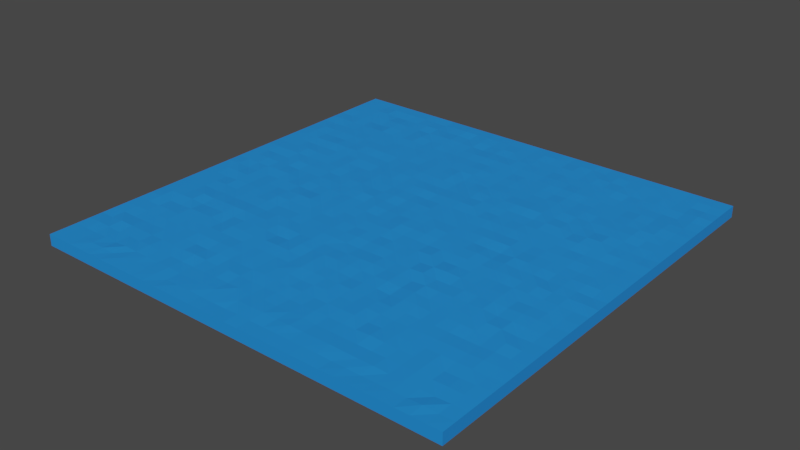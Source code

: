 # Source: Water.blend  (saved by Blender 2.79.0; exported with 4.5.12 LTS)
import bpy
from mathutils import Matrix  # noqa: F401  (used for matrix-valued properties, if any)

bpy.ops.wm.read_factory_settings(use_empty=True)
scene = bpy.context.scene
scene.name = 'Scene'

# ---- collections
col_collection_1 = bpy.data.collections.new('Collection 1'); scene.collection.children.link(col_collection_1)

# ---- materials (node trees are filled in below, after node groups)
mat_water = bpy.data.materials.new('Water')
mat_water.alpha_threshold = 0.0
mat_water.diffuse_color = (0.00857, 0.2475, 0.8, 1.0)
mat_water.roughness = 0.5

# ---- material node trees
mat_water.use_nodes = True; mat_water.node_tree.nodes.clear()
_N = mat_water.node_tree.nodes; _L = mat_water.node_tree.links
n0 = _N.new('ShaderNodeOutputMaterial'); n0.name = 'Material Output'; n0.location = (300, 300)
n1 = _N.new('ShaderNodeBsdfPrincipled'); n1.name = 'Principled BSDF'; n1.location = (10, 300)
n1.width = 150
n1.subsurface_method = 'BURLEY'
n1.inputs[0].default_value = (0.01383, 0.2462, 0.8, 1.0)
n1.inputs[3].default_value = 1.45
n1.inputs[9].default_value = (1.0, 1.0, 1.0)
_L.new(n1.outputs[0], n0.inputs[0])
n0.is_active_output = True

# ---- world
world_world = bpy.data.worlds.new('World'); scene.world = world_world
world_world.use_nodes = True; world_world.node_tree.nodes.clear()
_N = world_world.node_tree.nodes; _L = world_world.node_tree.links
n0 = _N.new('ShaderNodeOutputWorld'); n0.name = 'World Output'; n0.location = (300, 300)
n1 = _N.new('ShaderNodeBackground'); n1.name = 'Background'; n1.location = (10, 300)
n1.inputs[0].default_value = (0.05088, 0.05088, 0.05088, 1.0)
_L.new(n1.outputs[0], n0.inputs[0])
n0.is_active_output = True
world_world.color = (0.05088, 0.05088, 0.05088)
world_world.use_sun_shadow = False
world_world.sun_shadow_jitter_overblur = 0.0
world_world.cycles.sampling_method = 'MANUAL'

# ---- meshes
me_water_01 = bpy.data.meshes.new('Water-01')
me_water_01.from_pydata([(-8.0, -8.0, -0.21), (-8.0, -8.0, 0.21), (-8.0, 8.0, -0.21), (-8.0, 8.0, 0.21), (8.0, -8.0, -0.21), (8.0, -8.0, 0.21), (8.0, 8.0, -0.21), (8.0, 8.0, 0.21), (-8.0, -7.484, 0.21), (-8.0, -6.968, 0.21), (-8.0, -6.452, 0.21), (-8.0, -5.935, 0.21), (-8.0, -5.419, 0.21), (-8.0, -4.903, 0.21), (-8.0, -4.387, 0.21), (-8.0, -3.871, 0.21), (-8.0, -3.355, 0.21), (-8.0, -2.839, 0.21), (-8.0, -2.323, 0.21), (-8.0, -1.806, 0.21), (-8.0, -1.29, 0.21), (-8.0, -0.7742, 0.21), (-8.0, -0.2581, 0.21), (-8.0, 0.2581, 0.21), (-8.0, 0.7742, 0.21), (-8.0, 1.29, 0.21), (-8.0, 1.806, 0.21), (-8.0, 2.323, 0.21), (-8.0, 2.839, 0.21), (-8.0, 3.355, 0.21), (-8.0, 3.871, 0.21), (-8.0, 4.387, 0.21), (-8.0, 4.903, 0.21), (-8.0, 5.419, 0.21), (-8.0, 5.935, 0.21), (-8.0, 6.452, 0.21), (-8.0, 6.968, 0.21), (-8.0, 7.484, 0.21), (-7.484, 8.0, 0.21), (-6.968, 8.0, 0.21), (-6.452, 8.0, 0.21), (-5.935, 8.0, 0.21), (-5.419, 8.0, 0.21), (-4.903, 8.0, 0.21), (-4.387, 8.0, 0.21), (-3.871, 8.0, 0.21), (-3.355, 8.0, 0.21), (-2.839, 8.0, 0.21), (-2.323, 8.0, 0.21), (-1.806, 8.0, 0.21), (-1.29, 8.0, 0.21), (-0.7742, 8.0, 0.21), (-0.2581, 8.0, 0.21), (0.2581, 8.0, 0.21), (0.7742, 8.0, 0.21), (1.29, 8.0, 0.21), (1.806, 8.0, 0.21), (2.323, 8.0, 0.21), (2.839, 8.0, 0.21), (3.355, 8.0, 0.21), (3.871, 8.0, 0.21), (4.387, 8.0, 0.21), (4.903, 8.0, 0.21), (5.419, 8.0, 0.21), (5.935, 8.0, 0.21), (6.452, 8.0, 0.21), (6.968, 8.0, 0.21), (7.484, 8.0, 0.21), (8.0, 7.484, 0.21), (8.0, 6.968, 0.21), (8.0, 6.452, 0.21), (8.0, 5.935, 0.21), (8.0, 5.419, 0.21), (8.0, 4.903, 0.21), (8.0, 4.387, 0.21), (8.0, 3.871, 0.21), (8.0, 3.355, 0.21), (8.0, 2.839, 0.21), (8.0, 2.323, 0.21), (8.0, 1.806, 0.21), (8.0, 1.29, 0.21), (8.0, 0.7742, 0.21), (8.0, 0.2581, 0.21), (8.0, -0.2581, 0.21), (8.0, -0.7742, 0.21), (8.0, -1.29, 0.21), (8.0, -1.806, 0.21), (8.0, -2.323, 0.21), (8.0, -2.839, 0.21), (8.0, -3.355, 0.21), (8.0, -3.871, 0.21), (8.0, -4.387, 0.21), (8.0, -4.903, 0.21), (8.0, -5.419, 0.21), (8.0, -5.935, 0.21), (8.0, -6.452, 0.21), (8.0, -6.968, 0.21), (8.0, -7.484, 0.21), (7.484, -8.0, 0.21), (6.968, -8.0, 0.21), (6.452, -8.0, 0.21), (5.935, -8.0, 0.21), (5.419, -8.0, 0.21), (4.903, -8.0, 0.21), (4.387, -8.0, 0.21), (3.871, -8.0, 0.21), (3.355, -8.0, 0.21), (2.839, -8.0, 0.21), (2.323, -8.0, 0.21), (1.806, -8.0, 0.21), (1.29, -8.0, 0.21), (0.7742, -8.0, 0.21), (0.2581, -8.0, 0.21), (-0.2581, -8.0, 0.21), (-0.7742, -8.0, 0.21), (-1.29, -8.0, 0.21), (-1.806, -8.0, 0.21), (-2.323, -8.0, 0.21), (-2.839, -8.0, 0.21), (-3.355, -8.0, 0.21), (-3.871, -8.0, 0.21), (-4.387, -8.0, 0.21), (-4.903, -8.0, 0.21), (-5.419, -8.0, 0.21), (-5.935, -8.0, 0.21), (-6.452, -8.0, 0.21), (-6.968, -8.0, 0.21), (-7.484, -8.0, 0.21), (7.484, 7.484, 0.2177), (7.484, 6.968, 0.1975), (7.484, 6.452, 0.2367), (7.484, 5.935, 0.2161), (7.484, 5.419, 0.201), (7.484, 4.903, 0.215), (7.484, 4.387, 0.2068), (7.484, 3.871, 0.208), (7.484, 3.355, 0.206), (7.484, 2.839, 0.1875), (7.484, 2.323, 0.2172), (7.484, 1.806, 0.2061), (7.484, 1.29, 0.208), (7.484, 0.7742, 0.2135), (7.484, 0.2581, 0.2146), (7.484, -0.2581, 0.1863), (7.484, -0.7742, 0.2294), (7.484, -1.29, 0.1997), (7.484, -1.806, 0.2127), (7.484, -2.323, 0.1971), (7.484, -2.839, 0.207), (7.484, -3.355, 0.1991), (7.484, -3.871, 0.203), (7.484, -4.387, 0.2049), (7.484, -4.903, 0.2156), (7.484, -5.419, 0.2043), (7.484, -5.935, 0.2128), (7.484, -6.452, 0.2155), (7.484, -6.968, 0.2102), (7.484, -7.484, 0.2023), (6.968, 7.484, 0.2172), (6.968, 6.968, 0.2005), (6.968, 6.452, 0.1977), (6.968, 5.935, 0.1776), (6.968, 5.419, 0.213), (6.968, 4.903, 0.2329), (6.968, 4.387, 0.221), (6.968, 3.871, 0.1989), (6.968, 3.355, 0.1973), (6.968, 2.839, 0.2108), (6.968, 2.323, 0.2129), (6.968, 1.806, 0.1928), (6.968, 1.29, 0.2025), (6.968, 0.7742, 0.2037), (6.968, 0.2581, 0.2172), (6.968, -0.2581, 0.2041), (6.968, -0.7742, 0.2182), (6.968, -1.29, 0.2219), (6.968, -1.806, 0.2073), (6.968, -2.323, 0.2241), (6.968, -2.839, 0.223), (6.968, -3.355, 0.1862), (6.968, -3.871, 0.2343), (6.968, -4.387, 0.2126), (6.968, -4.903, 0.2195), (6.968, -5.419, 0.2194), (6.968, -5.935, 0.2005), (6.968, -6.452, 0.2179), (6.968, -6.968, 0.1863), (6.968, -7.484, 0.2321), (6.452, 7.484, 0.1989), (6.452, 6.968, 0.194), (6.452, 6.452, 0.1982), (6.452, 5.935, 0.188), (6.452, 5.419, 0.2064), (6.452, 4.903, 0.2023), (6.452, 4.387, 0.2215), (6.452, 3.871, 0.233), (6.452, 3.355, 0.2141), (6.452, 2.839, 0.2013), (6.452, 2.323, 0.2207), (6.452, 1.806, 0.2012), (6.452, 1.29, 0.2038), (6.452, 0.7742, 0.1981), (6.452, 0.2581, 0.2119), (6.452, -0.2581, 0.2154), (6.452, -0.7742, 0.2111), (6.452, -1.29, 0.2105), (6.452, -1.806, 0.208), (6.452, -2.323, 0.2325), (6.452, -2.839, 0.2168), (6.452, -3.355, 0.2185), (6.452, -3.871, 0.2023), (6.452, -4.387, 0.1864), (6.452, -4.903, 0.209), (6.452, -5.419, 0.2078), (6.452, -5.935, 0.186), (6.452, -6.452, 0.2001), (6.452, -6.968, 0.2062), (6.452, -7.484, 0.1998), (5.935, 7.484, 0.2024), (5.935, 6.968, 0.2134), (5.935, 6.452, 0.2037), (5.935, 5.935, 0.2001), (5.935, 5.419, 0.2168), (5.935, 4.903, 0.2232), (5.935, 4.387, 0.2175), (5.935, 3.871, 0.2181), (5.935, 3.355, 0.2256), (5.935, 2.839, 0.2349), (5.935, 2.323, 0.2131), (5.935, 1.806, 0.1987), (5.935, 1.29, 0.2218), (5.935, 0.7742, 0.2076), (5.935, 0.2581, 0.2021), (5.935, -0.2581, 0.1867), (5.935, -0.7742, 0.2351), (5.935, -1.29, 0.219), (5.935, -1.806, 0.1986), (5.935, -2.323, 0.2126), (5.935, -2.839, 0.1867), (5.935, -3.355, 0.2255), (5.935, -3.871, 0.2053), (5.935, -4.387, 0.1836), (5.935, -4.903, 0.213), (5.935, -5.419, 0.2092), (5.935, -5.935, 0.2189), (5.935, -6.452, 0.2186), (5.935, -6.968, 0.2078), (5.935, -7.484, 0.2023), (5.419, 7.484, 0.2171), (5.419, 6.968, 0.2015), (5.419, 6.452, 0.2053), (5.419, 5.935, 0.2097), (5.419, 5.419, 0.1939), (5.419, 4.903, 0.2034), (5.419, 4.387, 0.2085), (5.419, 3.871, 0.2304), (5.419, 3.355, 0.1939), (5.419, 2.839, 0.2319), (5.419, 2.323, 0.233), (5.419, 1.806, 0.2006), (5.419, 1.29, 0.21), (5.419, 0.7742, 0.206), (5.419, 0.2581, 0.2166), (5.419, -0.2581, 0.2199), (5.419, -0.7742, 0.2078), (5.419, -1.29, 0.2155), (5.419, -1.806, 0.2281), (5.419, -2.323, 0.22), (5.419, -2.839, 0.23), (5.419, -3.355, 0.2107), (5.419, -3.871, 0.2174), (5.419, -4.387, 0.1923), (5.419, -4.903, 0.2131), (5.419, -5.419, 0.2039), (5.419, -5.935, 0.2015), (5.419, -6.452, 0.1992), (5.419, -6.968, 0.1964), (5.419, -7.484, 0.1949), (4.903, 7.484, 0.2128), (4.903, 6.968, 0.2179), (4.903, 6.452, 0.1978), (4.903, 5.935, 0.1918), (4.903, 5.419, 0.1989), (4.903, 4.903, 0.2054), (4.903, 4.387, 0.2135), (4.903, 3.871, 0.196), (4.903, 3.355, 0.225), (4.903, 2.839, 0.1951), (4.903, 2.323, 0.2119), (4.903, 1.806, 0.2032), (4.903, 1.29, 0.208), (4.903, 0.7742, 0.2092), (4.903, 0.2581, 0.2273), (4.903, -0.2581, 0.1989), (4.903, -0.7742, 0.2354), (4.903, -1.29, 0.2103), (4.903, -1.806, 0.2136), (4.903, -2.323, 0.2132), (4.903, -2.839, 0.2075), (4.903, -3.355, 0.2185), (4.903, -3.871, 0.2062), (4.903, -4.387, 0.2027), (4.903, -4.903, 0.2103), (4.903, -5.419, 0.2092), (4.903, -5.935, 0.1982), (4.903, -6.452, 0.2037), (4.903, -6.968, 0.2193), (4.903, -7.484, 0.1896), (4.387, 7.484, 0.2148), (4.387, 6.968, 0.2067), (4.387, 6.452, 0.2299), (4.387, 5.935, 0.2106), (4.387, 5.419, 0.2031), (4.387, 4.903, 0.2061), (4.387, 4.387, 0.213), (4.387, 3.871, 0.2172), (4.387, 3.355, 0.1972), (4.387, 2.839, 0.2301), (4.387, 2.323, 0.2129), (4.387, 1.806, 0.212), (4.387, 1.29, 0.1933), (4.387, 0.7742, 0.1961), (4.387, 0.2581, 0.2208), (4.387, -0.2581, 0.2271), (4.387, -0.7742, 0.2184), (4.387, -1.29, 0.2074), (4.387, -1.806, 0.2087), (4.387, -2.323, 0.2194), (4.387, -2.839, 0.221), (4.387, -3.355, 0.201), (4.387, -3.871, 0.1949), (4.387, -4.387, 0.2028), (4.387, -4.903, 0.2062), (4.387, -5.419, 0.2059), (4.387, -5.935, 0.2175), (4.387, -6.452, 0.194), (4.387, -6.968, 0.2141), (4.387, -7.484, 0.2037), (3.871, 7.484, 0.2255), (3.871, 6.968, 0.2166), (3.871, 6.452, 0.2141), (3.871, 5.935, 0.2101), (3.871, 5.419, 0.2166), (3.871, 4.903, 0.2018), (3.871, 4.387, 0.2077), (3.871, 3.871, 0.2219), (3.871, 3.355, 0.2064), (3.871, 2.839, 0.2349), (3.871, 2.323, 0.2142), (3.871, 1.806, 0.2009), (3.871, 1.29, 0.21), (3.871, 0.7742, 0.2255), (3.871, 0.2581, 0.1811), (3.871, -0.2581, 0.1968), (3.871, -0.7742, 0.214), (3.871, -1.29, 0.212), (3.871, -1.806, 0.2164), (3.871, -2.323, 0.1967), (3.871, -2.839, 0.207), (3.871, -3.355, 0.1933), (3.871, -3.871, 0.2254), (3.871, -4.387, 0.2044), (3.871, -4.903, 0.193), (3.871, -5.419, 0.208), (3.871, -5.935, 0.2359), (3.871, -6.452, 0.1966), (3.871, -6.968, 0.2205), (3.871, -7.484, 0.1949), (3.355, 7.484, 0.1963), (3.355, 6.968, 0.2304), (3.355, 6.452, 0.2128), (3.355, 5.935, 0.2206), (3.355, 5.419, 0.2303), (3.355, 4.903, 0.2187), (3.355, 4.387, 0.2266), (3.355, 3.871, 0.2149), (3.355, 3.355, 0.2346), (3.355, 2.839, 0.1958), (3.355, 2.323, 0.2043), (3.355, 1.806, 0.2275), (3.355, 1.29, 0.1979), (3.355, 0.7742, 0.2288), (3.355, 0.2581, 0.1907), (3.355, -0.2581, 0.2362), (3.355, -0.7742, 0.2276), (3.355, -1.29, 0.2024), (3.355, -1.806, 0.24), (3.355, -2.323, 0.1884), (3.355, -2.839, 0.2205), (3.355, -3.355, 0.227), (3.355, -3.871, 0.2155), (3.355, -4.387, 0.2094), (3.355, -4.903, 0.2119), (3.355, -5.419, 0.192), (3.355, -5.935, 0.203), (3.355, -6.452, 0.1992), (3.355, -6.968, 0.2326), (3.355, -7.484, 0.2142), (2.839, 7.484, 0.2211), (2.839, 6.968, 0.2056), (2.839, 6.452, 0.2151), (2.839, 5.935, 0.2093), (2.839, 5.419, 0.2272), (2.839, 4.903, 0.2028), (2.839, 4.387, 0.2065), (2.839, 3.871, 0.2235), (2.839, 3.355, 0.2412), (2.839, 2.839, 0.2061), (2.839, 2.323, 0.2095), (2.839, 1.806, 0.202), (2.839, 1.29, 0.2101), (2.839, 0.7742, 0.2236), (2.839, 0.2581, 0.2027), (2.839, -0.2581, 0.2197), (2.839, -0.7742, 0.2236), (2.839, -1.29, 0.1956), (2.839, -1.806, 0.2215), (2.839, -2.323, 0.2421), (2.839, -2.839, 0.1834), (2.839, -3.355, 0.1927), (2.839, -3.871, 0.1728), (2.839, -4.387, 0.2102), (2.839, -4.903, 0.2179), (2.839, -5.419, 0.225), (2.839, -5.935, 0.2042), (2.839, -6.452, 0.2113), (2.839, -6.968, 0.2245), (2.839, -7.484, 0.212), (2.323, 7.484, 0.2231), (2.323, 6.968, 0.2267), (2.323, 6.452, 0.2045), (2.323, 5.935, 0.2284), (2.323, 5.419, 0.2209), (2.323, 4.903, 0.215), (2.323, 4.387, 0.2093), (2.323, 3.871, 0.2166), (2.323, 3.355, 0.2342), (2.323, 2.839, 0.2072), (2.323, 2.323, 0.1964), (2.323, 1.806, 0.2274), (2.323, 1.29, 0.2066), (2.323, 0.7742, 0.2064), (2.323, 0.2581, 0.2127), (2.323, -0.2581, 0.2202), (2.323, -0.7742, 0.2076), (2.323, -1.29, 0.2328), (2.323, -1.806, 0.1927), (2.323, -2.323, 0.2101), (2.323, -2.839, 0.2105), (2.323, -3.355, 0.2237), (2.323, -3.871, 0.2016), (2.323, -4.387, 0.1994), (2.323, -4.903, 0.2089), (2.323, -5.419, 0.2179), (2.323, -5.935, 0.2024), (2.323, -6.452, 0.2004), (2.323, -6.968, 0.214), (2.323, -7.484, 0.2037), (1.806, 7.484, 0.2016), (1.806, 6.968, 0.2074), (1.806, 6.452, 0.2011), (1.806, 5.935, 0.2109), (1.806, 5.419, 0.2124), (1.806, 4.903, 0.2034), (1.806, 4.387, 0.2109), (1.806, 3.871, 0.2105), (1.806, 3.355, 0.2151), (1.806, 2.839, 0.2131), (1.806, 2.323, 0.2049), (1.806, 1.806, 0.2113), (1.806, 1.29, 0.2043), (1.806, 0.7742, 0.2135), (1.806, 0.2581, 0.2155), (1.806, -0.2581, 0.2121), (1.806, -0.7742, 0.1877), (1.806, -1.29, 0.2081), (1.806, -1.806, 0.218), (1.806, -2.323, 0.205), (1.806, -2.839, 0.2068), (1.806, -3.355, 0.2106), (1.806, -3.871, 0.2061), (1.806, -4.387, 0.2145), (1.806, -4.903, 0.2058), (1.806, -5.419, 0.209), (1.806, -5.935, 0.2147), (1.806, -6.452, 0.2141), (1.806, -6.968, 0.226), (1.806, -7.484, 0.2049), (1.29, 7.484, 0.2184), (1.29, 6.968, 0.2), (1.29, 6.452, 0.21), (1.29, 5.935, 0.2205), (1.29, 5.419, 0.2044), (1.29, 4.903, 0.2174), (1.29, 4.387, 0.2046), (1.29, 3.871, 0.2203), (1.29, 3.355, 0.2052), (1.29, 2.839, 0.2159), (1.29, 2.323, 0.2277), (1.29, 1.806, 0.2047), (1.29, 1.29, 0.2152), (1.29, 0.7742, 0.1998), (1.29, 0.2581, 0.2288), (1.29, -0.2581, 0.2213), (1.29, -0.7742, 0.2068), (1.29, -1.29, 0.2091), (1.29, -1.806, 0.2032), (1.29, -2.323, 0.2101), (1.29, -2.839, 0.2347), (1.29, -3.355, 0.2035), (1.29, -3.871, 0.1853), (1.29, -4.387, 0.2173), (1.29, -4.903, 0.2211), (1.29, -5.419, 0.1904), (1.29, -5.935, 0.1979), (1.29, -6.452, 0.2059), (1.29, -6.968, 0.208), (1.29, -7.484, 0.2023), (0.7742, 7.484, 0.2198), (0.7742, 6.968, 0.217), (0.7742, 6.452, 0.2142), (0.7742, 5.935, 0.2115), (0.7742, 5.419, 0.1974), (0.7742, 4.903, 0.2016), (0.7742, 4.387, 0.2053), (0.7742, 3.871, 0.2041), (0.7742, 3.355, 0.2368), (0.7742, 2.839, 0.199), (0.7742, 2.323, 0.2285), (0.7742, 1.806, 0.2157), (0.7742, 1.29, 0.2051), (0.7742, 0.7742, 0.2196), (0.7742, 0.2581, 0.2083), (0.7742, -0.2581, 0.2199), (0.7742, -0.7742, 0.2017), (0.7742, -1.29, 0.2036), (0.7742, -1.806, 0.2299), (0.7742, -2.323, 0.2011), (0.7742, -2.839, 0.2173), (0.7742, -3.355, 0.2159), (0.7742, -3.871, 0.2203), (0.7742, -4.387, 0.2127), (0.7742, -4.903, 0.2006), (0.7742, -5.419, 0.201), (0.7742, -5.935, 0.1819), (0.7742, -6.452, 0.202), (0.7742, -6.968, 0.2296), (0.7742, -7.484, 0.197), (0.2581, 7.484, 0.2029), (0.2581, 6.968, 0.2068), (0.2581, 6.452, 0.2192), (0.2581, 5.935, 0.2141), (0.2581, 5.419, 0.2153), (0.2581, 4.903, 0.2168), (0.2581, 4.387, 0.2099), (0.2581, 3.871, 0.2134), (0.2581, 3.355, 0.1893), (0.2581, 2.839, 0.2145), (0.2581, 2.323, 0.2221), (0.2581, 1.806, 0.2045), (0.2581, 1.29, 0.2174), (0.2581, 0.7742, 0.2126), (0.2581, 0.2581, 0.216), (0.2581, -0.2581, 0.2349), (0.2581, -0.7742, 0.2286), (0.2581, -1.29, 0.2027), (0.2581, -1.806, 0.2029), (0.2581, -2.323, 0.1886), (0.2581, -2.839, 0.208), (0.2581, -3.355, 0.2297), (0.2581, -3.871, 0.2062), (0.2581, -4.387, 0.2161), (0.2581, -4.903, 0.1845), (0.2581, -5.419, 0.2004), (0.2581, -5.935, 0.2129), (0.2581, -6.452, 0.2218), (0.2581, -6.968, 0.2078), (0.2581, -7.484, 0.2147), (-0.2581, 7.484, 0.2101), (-0.2581, 6.968, 0.2274), (-0.2581, 6.452, 0.1929), (-0.2581, 5.935, 0.227), (-0.2581, 5.419, 0.2104), (-0.2581, 4.903, 0.2287), (-0.2581, 4.387, 0.2199), (-0.2581, 3.871, 0.1837), (-0.2581, 3.355, 0.2085), (-0.2581, 2.839, 0.1983), (-0.2581, 2.323, 0.2118), (-0.2581, 1.806, 0.1893), (-0.2581, 1.29, 0.2248), (-0.2581, 0.7742, 0.2168), (-0.2581, 0.2581, 0.2014), (-0.2581, -0.2581, 0.2036), (-0.2581, -0.7742, 0.2098), (-0.2581, -1.29, 0.2124), (-0.2581, -1.806, 0.223), (-0.2581, -2.323, 0.2065), (-0.2581, -2.839, 0.2028), (-0.2581, -3.355, 0.2169), (-0.2581, -3.871, 0.2297), (-0.2581, -4.387, 0.2173), (-0.2581, -4.903, 0.2138), (-0.2581, -5.419, 0.2151), (-0.2581, -5.935, 0.208), (-0.2581, -6.452, 0.1959), (-0.2581, -6.968, 0.2218), (-0.2581, -7.484, 0.1898), (-0.7742, 7.484, 0.2142), (-0.7742, 6.968, 0.216), (-0.7742, 6.452, 0.2161), (-0.7742, 5.935, 0.2266), (-0.7742, 5.419, 0.2068), (-0.7742, 4.903, 0.2143), (-0.7742, 4.387, 0.213), (-0.7742, 3.871, 0.2418), (-0.7742, 3.355, 0.2166), (-0.7742, 2.839, 0.1923), (-0.7742, 2.323, 0.2245), (-0.7742, 1.806, 0.2088), (-0.7742, 1.29, 0.209), (-0.7742, 0.7742, 0.182), (-0.7742, 0.2581, 0.2002), (-0.7742, -0.2581, 0.1978), (-0.7742, -0.7742, 0.2191), (-0.7742, -1.29, 0.1999), (-0.7742, -1.806, 0.2114), (-0.7742, -2.323, 0.2197), (-0.7742, -2.839, 0.2012), (-0.7742, -3.355, 0.2044), (-0.7742, -3.871, 0.1937), (-0.7742, -4.387, 0.2067), (-0.7742, -4.903, 0.2207), (-0.7742, -5.419, 0.2195), (-0.7742, -5.935, 0.1994), (-0.7742, -6.452, 0.2286), (-0.7742, -6.968, 0.2115), (-0.7742, -7.484, 0.194), (-1.29, 7.484, 0.2153), (-1.29, 6.968, 0.2062), (-1.29, 6.452, 0.1935), (-1.29, 5.935, 0.2179), (-1.29, 5.419, 0.207), (-1.29, 4.903, 0.2165), (-1.29, 4.387, 0.2239), (-1.29, 3.871, 0.2099), (-1.29, 3.355, 0.2094), (-1.29, 2.839, 0.2086), (-1.29, 2.323, 0.223), (-1.29, 1.806, 0.2065), (-1.29, 1.29, 0.2175), (-1.29, 0.7742, 0.2059), (-1.29, 0.2581, 0.2309), (-1.29, -0.2581, 0.2095), (-1.29, -0.7742, 0.1943), (-1.29, -1.29, 0.2214), (-1.29, -1.806, 0.2149), (-1.29, -2.323, 0.2226), (-1.29, -2.839, 0.2215), (-1.29, -3.355, 0.2322), (-1.29, -3.871, 0.2245), (-1.29, -4.387, 0.2093), (-1.29, -4.903, 0.2082), (-1.29, -5.419, 0.2084), (-1.29, -5.935, 0.2206), (-1.29, -6.452, 0.2006), (-1.29, -6.968, 0.2137), (-1.29, -7.484, 0.1995), (-1.806, 7.484, 0.2254), (-1.806, 6.968, 0.2275), (-1.806, 6.452, 0.2021), (-1.806, 5.935, 0.2049), (-1.806, 5.419, 0.2007), (-1.806, 4.903, 0.2184), (-1.806, 4.387, 0.2077), (-1.806, 3.871, 0.2117), (-1.806, 3.355, 0.2256), (-1.806, 2.839, 0.2193), (-1.806, 2.323, 0.2059), (-1.806, 1.806, 0.1971), (-1.806, 1.29, 0.2038), (-1.806, 0.7742, 0.2213), (-1.806, 0.2581, 0.2018), (-1.806, -0.2581, 0.2012), (-1.806, -0.7742, 0.2074), (-1.806, -1.29, 0.1994), (-1.806, -1.806, 0.2116), (-1.806, -2.323, 0.2176), (-1.806, -2.839, 0.2101), (-1.806, -3.355, 0.2051), (-1.806, -3.871, 0.2334), (-1.806, -4.387, 0.2172), (-1.806, -4.903, 0.2172), (-1.806, -5.419, 0.201), (-1.806, -5.935, 0.2246), (-1.806, -6.452, 0.2018), (-1.806, -6.968, 0.2139), (-1.806, -7.484, 0.2167), (-2.323, 7.484, 0.2205), (-2.323, 6.968, 0.1928), (-2.323, 6.452, 0.2174), (-2.323, 5.935, 0.2069), (-2.323, 5.419, 0.2093), (-2.323, 4.903, 0.1979), (-2.323, 4.387, 0.1985), (-2.323, 3.871, 0.2076), (-2.323, 3.355, 0.2214), (-2.323, 2.839, 0.224), (-2.323, 2.323, 0.2007), (-2.323, 1.806, 0.2135), (-2.323, 1.29, 0.1978), (-2.323, 0.7742, 0.2315), (-2.323, 0.2581, 0.2141), (-2.323, -0.2581, 0.215), (-2.323, -0.7742, 0.2125), (-2.323, -1.29, 0.1955), (-2.323, -1.806, 0.213), (-2.323, -2.323, 0.2003), (-2.323, -2.839, 0.2391), (-2.323, -3.355, 0.1819), (-2.323, -3.871, 0.2274), (-2.323, -4.387, 0.2127), (-2.323, -4.903, 0.1982), (-2.323, -5.419, 0.2115), (-2.323, -5.935, 0.1905), (-2.323, -6.452, 0.2008), (-2.323, -6.968, 0.2039), (-2.323, -7.484, 0.2103), (-2.839, 7.484, 0.2327), (-2.839, 6.968, 0.224), (-2.839, 6.452, 0.2279), (-2.839, 5.935, 0.2248), (-2.839, 5.419, 0.198), (-2.839, 4.903, 0.203), (-2.839, 4.387, 0.2221), (-2.839, 3.871, 0.2097), (-2.839, 3.355, 0.206), (-2.839, 2.839, 0.1948), (-2.839, 2.323, 0.2172), (-2.839, 1.806, 0.1991), (-2.839, 1.29, 0.2264), (-2.839, 0.7742, 0.2167), (-2.839, 0.2581, 0.204), (-2.839, -0.2581, 0.2089), (-2.839, -0.7742, 0.1934), (-2.839, -1.29, 0.2165), (-2.839, -1.806, 0.2107), (-2.839, -2.323, 0.2264), (-2.839, -2.839, 0.211), (-2.839, -3.355, 0.2269), (-2.839, -3.871, 0.2136), (-2.839, -4.387, 0.2054), (-2.839, -4.903, 0.2318), (-2.839, -5.419, 0.2222), (-2.839, -5.935, 0.2093), (-2.839, -6.452, 0.1955), (-2.839, -6.968, 0.194), (-2.839, -7.484, 0.1926), (-3.355, 7.484, 0.2316), (-3.355, 6.968, 0.1993), (-3.355, 6.452, 0.2366), (-3.355, 5.935, 0.1937), (-3.355, 5.419, 0.201), (-3.355, 4.903, 0.2167), (-3.355, 4.387, 0.2055), (-3.355, 3.871, 0.1983), (-3.355, 3.355, 0.1867), (-3.355, 2.839, 0.2024), (-3.355, 2.323, 0.186), (-3.355, 1.806, 0.2068), (-3.355, 1.29, 0.2217), (-3.355, 0.7742, 0.1985), (-3.355, 0.2581, 0.2172), (-3.355, -0.2581, 0.2033), (-3.355, -0.7742, 0.2344), (-3.355, -1.29, 0.2198), (-3.355, -1.806, 0.2084), (-3.355, -2.323, 0.2094), (-3.355, -2.839, 0.2203), (-3.355, -3.355, 0.2196), (-3.355, -3.871, 0.223), (-3.355, -4.387, 0.2143), (-3.355, -4.903, 0.2236), (-3.355, -5.419, 0.189), (-3.355, -5.935, 0.2341), (-3.355, -6.452, 0.1945), (-3.355, -6.968, 0.2127), (-3.355, -7.484, 0.2125), (-3.871, 7.484, 0.1958), (-3.871, 6.968, 0.2196), (-3.871, 6.452, 0.2031), (-3.871, 5.935, 0.2336), (-3.871, 5.419, 0.2296), (-3.871, 4.903, 0.2012), (-3.871, 4.387, 0.2032), (-3.871, 3.871, 0.2146), (-3.871, 3.355, 0.199), (-3.871, 2.839, 0.2089), (-3.871, 2.323, 0.1908), (-3.871, 1.806, 0.2105), (-3.871, 1.29, 0.1905), (-3.871, 0.7742, 0.2251), (-3.871, 0.2581, 0.1977), (-3.871, -0.2581, 0.1905), (-3.871, -0.7742, 0.2382), (-3.871, -1.29, 0.2209), (-3.871, -1.806, 0.1916), (-3.871, -2.323, 0.1919), (-3.871, -2.839, 0.2207), (-3.871, -3.355, 0.2218), (-3.871, -3.871, 0.2319), (-3.871, -4.387, 0.2152), (-3.871, -4.903, 0.2191), (-3.871, -5.419, 0.1955), (-3.871, -5.935, 0.2061), (-3.871, -6.452, 0.1938), (-3.871, -6.968, 0.2017), (-3.871, -7.484, 0.2092), (-4.387, 7.484, 0.203), (-4.387, 6.968, 0.2257), (-4.387, 6.452, 0.2063), (-4.387, 5.935, 0.2064), (-4.387, 5.419, 0.2079), (-4.387, 4.903, 0.1953), (-4.387, 4.387, 0.21), (-4.387, 3.871, 0.2319), (-4.387, 3.355, 0.2137), (-4.387, 2.839, 0.2192), (-4.387, 2.323, 0.2199), (-4.387, 1.806, 0.2154), (-4.387, 1.29, 0.2094), (-4.387, 0.7742, 0.1989), (-4.387, 0.2581, 0.2132), (-4.387, -0.2581, 0.2087), (-4.387, -0.7742, 0.2144), (-4.387, -1.29, 0.221), (-4.387, -1.806, 0.2119), (-4.387, -2.323, 0.2073), (-4.387, -2.839, 0.236), (-4.387, -3.355, 0.1984), (-4.387, -3.871, 0.1872), (-4.387, -4.387, 0.2166), (-4.387, -4.903, 0.219), (-4.387, -5.419, 0.2121), (-4.387, -5.935, 0.2059), (-4.387, -6.452, 0.2079), (-4.387, -6.968, 0.2192), (-4.387, -7.484, 0.2186), (-4.903, 7.484, 0.2156), (-4.903, 6.968, 0.2033), (-4.903, 6.452, 0.207), (-4.903, 5.935, 0.2151), (-4.903, 5.419, 0.2005), (-4.903, 4.903, 0.2184), (-4.903, 4.387, 0.2239), (-4.903, 3.871, 0.2306), (-4.903, 3.355, 0.2217), (-4.903, 2.839, 0.1999), (-4.903, 2.323, 0.2036), (-4.903, 1.806, 0.2103), (-4.903, 1.29, 0.2093), (-4.903, 0.7742, 0.1992), (-4.903, 0.2581, 0.1934), (-4.903, -0.2581, 0.223), (-4.903, -0.7742, 0.1967), (-4.903, -1.29, 0.1989), (-4.903, -1.806, 0.2129), (-4.903, -2.323, 0.2063), (-4.903, -2.839, 0.2279), (-4.903, -3.355, 0.2173), (-4.903, -3.871, 0.2271), (-4.903, -4.387, 0.2188), (-4.903, -4.903, 0.205), (-4.903, -5.419, 0.203), (-4.903, -5.935, 0.2149), (-4.903, -6.452, 0.2381), (-4.903, -6.968, 0.2135), (-4.903, -7.484, 0.2203), (-5.419, 7.484, 0.2183), (-5.419, 6.968, 0.1962), (-5.419, 6.452, 0.2277), (-5.419, 5.935, 0.2291), (-5.419, 5.419, 0.2199), (-5.419, 4.903, 0.2259), (-5.419, 4.387, 0.2143), (-5.419, 3.871, 0.2007), (-5.419, 3.355, 0.2148), (-5.419, 2.839, 0.2142), (-5.419, 2.323, 0.2208), (-5.419, 1.806, 0.2022), (-5.419, 1.29, 0.2061), (-5.419, 0.7742, 0.1888), (-5.419, 0.2581, 0.2267), (-5.419, -0.2581, 0.205), (-5.419, -0.7742, 0.2008), (-5.419, -1.29, 0.22), (-5.419, -1.806, 0.2101), (-5.419, -2.323, 0.1964), (-5.419, -2.839, 0.2305), (-5.419, -3.355, 0.2053), (-5.419, -3.871, 0.2241), (-5.419, -4.387, 0.205), (-5.419, -4.903, 0.2062), (-5.419, -5.419, 0.2175), (-5.419, -5.935, 0.2105), (-5.419, -6.452, 0.2067), (-5.419, -6.968, 0.2307), (-5.419, -7.484, 0.1981), (-5.935, 7.484, 0.2155), (-5.935, 6.968, 0.1935), (-5.935, 6.452, 0.226), (-5.935, 5.935, 0.181), (-5.935, 5.419, 0.2255), (-5.935, 4.903, 0.2025), (-5.935, 4.387, 0.2053), (-5.935, 3.871, 0.2097), (-5.935, 3.355, 0.2432), (-5.935, 2.839, 0.2073), (-5.935, 2.323, 0.2099), (-5.935, 1.806, 0.2035), (-5.935, 1.29, 0.225), (-5.935, 0.7742, 0.2037), (-5.935, 0.2581, 0.2219), (-5.935, -0.2581, 0.188), (-5.935, -0.7742, 0.2056), (-5.935, -1.29, 0.2047), (-5.935, -1.806, 0.1936), (-5.935, -2.323, 0.2138), (-5.935, -2.839, 0.2171), (-5.935, -3.355, 0.1898), (-5.935, -3.871, 0.2163), (-5.935, -4.387, 0.2145), (-5.935, -4.903, 0.2191), (-5.935, -5.419, 0.1885), (-5.935, -5.935, 0.2157), (-5.935, -6.452, 0.2136), (-5.935, -6.968, 0.1899), (-5.935, -7.484, 0.2181), (-6.452, 7.484, 0.2211), (-6.452, 6.968, 0.2318), (-6.452, 6.452, 0.2002), (-6.452, 5.935, 0.2023), (-6.452, 5.419, 0.1954), (-6.452, 4.903, 0.2015), (-6.452, 4.387, 0.2211), (-6.452, 3.871, 0.2068), (-6.452, 3.355, 0.2226), (-6.452, 2.839, 0.1986), (-6.452, 2.323, 0.2338), (-6.452, 1.806, 0.2191), (-6.452, 1.29, 0.1969), (-6.452, 0.7742, 0.212), (-6.452, 0.2581, 0.209), (-6.452, -0.2581, 0.221), (-6.452, -0.7742, 0.2171), (-6.452, -1.29, 0.2172), (-6.452, -1.806, 0.2143), (-6.452, -2.323, 0.1929), (-6.452, -2.839, 0.237), (-6.452, -3.355, 0.2309), (-6.452, -3.871, 0.1905), (-6.452, -4.387, 0.2132), (-6.452, -4.903, 0.1922), (-6.452, -5.419, 0.1982), (-6.452, -5.935, 0.2232), (-6.452, -6.452, 0.1951), (-6.452, -6.968, 0.2133), (-6.452, -7.484, 0.2242), (-6.968, 7.484, 0.205), (-6.968, 6.968, 0.2127), (-6.968, 6.452, 0.2127), (-6.968, 5.935, 0.2066), (-6.968, 5.419, 0.2077), (-6.968, 4.903, 0.2085), (-6.968, 4.387, 0.2092), (-6.968, 3.871, 0.2015), (-6.968, 3.355, 0.2192), (-6.968, 2.839, 0.214), (-6.968, 2.323, 0.2096), (-6.968, 1.806, 0.22), (-6.968, 1.29, 0.2048), (-6.968, 0.7742, 0.2333), (-6.968, 0.2581, 0.2134), (-6.968, -0.2581, 0.1935), (-6.968, -0.7742, 0.2334), (-6.968, -1.29, 0.1853), (-6.968, -1.806, 0.2033), (-6.968, -2.323, 0.2134), (-6.968, -2.839, 0.2126), (-6.968, -3.355, 0.2212), (-6.968, -3.871, 0.1915), (-6.968, -4.387, 0.2001), (-6.968, -4.903, 0.2042), (-6.968, -5.419, 0.1879), (-6.968, -5.935, 0.2339), (-6.968, -6.452, 0.2161), (-6.968, -6.968, 0.2041), (-6.968, -7.484, 0.2095), (-7.484, 7.484, 0.2124), (-7.484, 6.968, 0.2123), (-7.484, 6.452, 0.2089), (-7.484, 5.935, 0.1933), (-7.484, 5.419, 0.2267), (-7.484, 4.903, 0.1946), (-7.484, 4.387, 0.2203), (-7.484, 3.871, 0.2292), (-7.484, 3.355, 0.2203), (-7.484, 2.839, 0.2121), (-7.484, 2.323, 0.2109), (-7.484, 1.806, 0.2256), (-7.484, 1.29, 0.2071), (-7.484, 0.7742, 0.2132), (-7.484, 0.2581, 0.2128), (-7.484, -0.2581, 0.2287), (-7.484, -0.7742, 0.2065), (-7.484, -1.29, 0.2067), (-7.484, -1.806, 0.2132), (-7.484, -2.323, 0.2092), (-7.484, -2.839, 0.2171), (-7.484, -3.355, 0.2186), (-7.484, -3.871, 0.231), (-7.484, -4.387, 0.2067), (-7.484, -4.903, 0.21), (-7.484, -5.419, 0.2011), (-7.484, -5.935, 0.1942), (-7.484, -6.452, 0.2307), (-7.484, -6.968, 0.2022), (-7.484, -7.484, 0.2091)], [], [(0, 1, 8, 9, 10, 11, 12, 13, 14, 15, 16, 17, 18, 19, 20, 21, 22, 23, 24, 25, 26, 27, 28, 29, 30, 31, 32, 33, 34, 35, 36, 37, 3, 2), (2, 3, 38, 39, 40, 41, 42, 43, 44, 45, 46, 47, 48, 49, 50, 51, 52, 53, 54, 55, 56, 57, 58, 59, 60, 61, 62, 63, 64, 65, 66, 67, 7, 6), (6, 7, 68, 69, 70, 71, 72, 73, 74, 75, 76, 77, 78, 79, 80, 81, 82, 83, 84, 85, 86, 87, 88, 89, 90, 91, 92, 93, 94, 95, 96, 97, 5, 4), (4, 5, 98, 99, 100, 101, 102, 103, 104, 105, 106, 107, 108, 109, 110, 111, 112, 113, 114, 115, 116, 117, 118, 119, 120, 121, 122, 123, 124, 125, 126, 127, 1, 0), (2, 6, 4, 0), (8, 127, 1027), (97, 98, 5), (157, 99, 98), (187, 100, 99), (217, 101, 100), (247, 102, 101), (277, 103, 102), (307, 104, 103), (337, 105, 104), (397, 105, 367), (427, 106, 397), (457, 107, 427), (487, 108, 457), (517, 109, 487), (547, 110, 517), (577, 111, 547), (607, 112, 577), (637, 113, 607), (667, 114, 637), (697, 115, 667), (727, 116, 697), (727, 118, 117), (757, 119, 118), (787, 120, 119), (847, 120, 817), (847, 122, 121), (877, 123, 122), (907, 124, 123), (937, 125, 124), (967, 126, 125), (997, 127, 126), (67, 68, 7), (128, 69, 68), (129, 70, 69), (130, 71, 70), (131, 72, 71), (132, 73, 72), (133, 74, 73), (134, 75, 74), (135, 76, 75), (136, 77, 76), (137, 78, 77), (138, 79, 78), (139, 80, 79), (140, 81, 80), (141, 82, 81), (142, 83, 82), (143, 84, 83), (144, 85, 84), (145, 86, 85), (146, 87, 86), (147, 88, 87), (148, 89, 88), (149, 90, 89), (150, 91, 90), (151, 92, 91), (152, 93, 92), (153, 94, 93), (154, 95, 94), (155, 96, 95), (156, 97, 96), (66, 128, 67), (158, 129, 128), (159, 130, 129), (160, 131, 130), (161, 132, 131), (162, 133, 132), (163, 134, 133), (164, 135, 134), (165, 136, 135), (166, 137, 136), (167, 138, 137), (168, 139, 138), (169, 140, 139), (170, 141, 140), (171, 142, 141), (172, 143, 142), (173, 144, 143), (174, 145, 144), (175, 146, 145), (176, 147, 146), (177, 148, 147), (178, 149, 148), (179, 150, 149), (180, 151, 150), (181, 152, 151), (182, 153, 152), (183, 154, 153), (184, 155, 154), (185, 156, 155), (156, 187, 157), (65, 158, 66), (188, 159, 158), (189, 160, 159), (190, 161, 160), (191, 162, 161), (192, 163, 162), (193, 164, 163), (194, 165, 164), (195, 166, 165), (196, 167, 166), (197, 168, 167), (198, 169, 168), (199, 170, 169), (200, 171, 170), (201, 172, 171), (202, 173, 172), (203, 174, 173), (204, 175, 174), (205, 176, 175), (206, 177, 176), (207, 178, 177), (208, 179, 178), (209, 180, 179), (210, 181, 180), (211, 182, 181), (212, 183, 182), (213, 184, 183), (214, 185, 184), (215, 186, 185), (186, 217, 187), (64, 188, 65), (218, 189, 188), (219, 190, 189), (220, 191, 190), (221, 192, 191), (222, 193, 192), (223, 194, 193), (224, 195, 194), (225, 196, 195), (226, 197, 196), (227, 198, 197), (228, 199, 198), (229, 200, 199), (230, 201, 200), (231, 202, 201), (232, 203, 202), (233, 204, 203), (234, 205, 204), (235, 206, 205), (236, 207, 206), (237, 208, 207), (238, 209, 208), (239, 210, 209), (240, 211, 210), (241, 212, 211), (242, 213, 212), (243, 214, 213), (244, 215, 214), (245, 216, 215), (216, 247, 217), (63, 218, 64), (248, 219, 218), (249, 220, 219), (250, 221, 220), (251, 222, 221), (252, 223, 222), (253, 224, 223), (254, 225, 224), (255, 226, 225), (256, 227, 226), (257, 228, 227), (258, 229, 228), (259, 230, 229), (260, 231, 230), (261, 232, 231), (262, 233, 232), (263, 234, 233), (264, 235, 234), (265, 236, 235), (266, 237, 236), (267, 238, 237), (268, 239, 238), (269, 240, 239), (270, 241, 240), (271, 242, 241), (272, 243, 242), (273, 244, 243), (274, 245, 244), (275, 246, 245), (246, 277, 247), (62, 248, 63), (278, 249, 248), (279, 250, 249), (280, 251, 250), (281, 252, 251), (282, 253, 252), (283, 254, 253), (284, 255, 254), (285, 256, 255), (286, 257, 256), (287, 258, 257), (288, 259, 258), (289, 260, 259), (290, 261, 260), (291, 262, 261), (292, 263, 262), (293, 264, 263), (294, 265, 264), (295, 266, 265), (296, 267, 266), (297, 268, 267), (298, 269, 268), (299, 270, 269), (300, 271, 270), (301, 272, 271), (302, 273, 272), (303, 274, 273), (304, 275, 274), (305, 276, 275), (276, 307, 277), (61, 278, 62), (308, 279, 278), (309, 280, 279), (310, 281, 280), (311, 282, 281), (312, 283, 282), (313, 284, 283), (314, 285, 284), (315, 286, 285), (316, 287, 286), (317, 288, 287), (318, 289, 288), (319, 290, 289), (320, 291, 290), (321, 292, 291), (322, 293, 292), (323, 294, 293), (324, 295, 294), (325, 296, 295), (326, 297, 296), (327, 298, 297), (328, 299, 298), (329, 300, 299), (330, 301, 300), (331, 302, 301), (332, 303, 302), (333, 304, 303), (334, 305, 304), (335, 306, 305), (306, 337, 307), (60, 308, 61), (338, 309, 308), (339, 310, 309), (340, 311, 310), (341, 312, 311), (342, 313, 312), (343, 314, 313), (344, 315, 314), (345, 316, 315), (346, 317, 316), (347, 318, 317), (348, 319, 318), (349, 320, 319), (350, 321, 320), (351, 322, 321), (352, 323, 322), (353, 324, 323), (354, 325, 324), (355, 326, 325), (356, 327, 326), (357, 328, 327), (358, 329, 328), (359, 330, 329), (360, 331, 330), (361, 332, 331), (362, 333, 332), (363, 334, 333), (364, 335, 334), (365, 336, 335), (336, 367, 337), (59, 338, 60), (368, 339, 338), (369, 340, 339), (370, 341, 340), (371, 342, 341), (372, 343, 342), (373, 344, 343), (374, 345, 344), (375, 346, 345), (376, 347, 346), (377, 348, 347), (378, 349, 348), (379, 350, 349), (380, 351, 350), (381, 352, 351), (382, 353, 352), (383, 354, 353), (384, 355, 354), (385, 356, 355), (386, 357, 356), (387, 358, 357), (388, 359, 358), (389, 360, 359), (390, 361, 360), (391, 362, 361), (392, 363, 362), (393, 364, 363), (394, 365, 364), (395, 366, 365), (366, 397, 367), (58, 368, 59), (398, 369, 368), (399, 370, 369), (400, 371, 370), (401, 372, 371), (402, 373, 372), (403, 374, 373), (404, 375, 374), (405, 376, 375), (406, 377, 376), (407, 378, 377), (408, 379, 378), (409, 380, 379), (410, 381, 380), (411, 382, 381), (412, 383, 382), (413, 384, 383), (414, 385, 384), (415, 386, 385), (416, 387, 386), (417, 388, 387), (418, 389, 388), (419, 390, 389), (420, 391, 390), (421, 392, 391), (422, 393, 392), (423, 394, 393), (424, 395, 394), (425, 396, 395), (396, 427, 397), (57, 398, 58), (428, 399, 398), (429, 400, 399), (430, 401, 400), (431, 402, 401), (432, 403, 402), (433, 404, 403), (434, 405, 404), (435, 406, 405), (436, 407, 406), (437, 408, 407), (438, 409, 408), (439, 410, 409), (440, 411, 410), (441, 412, 411), (442, 413, 412), (443, 414, 413), (444, 415, 414), (445, 416, 415), (446, 417, 416), (447, 418, 417), (448, 419, 418), (449, 420, 419), (450, 421, 420), (451, 422, 421), (452, 423, 422), (453, 424, 423), (454, 425, 424), (455, 426, 425), (426, 457, 427), (56, 428, 57), (458, 429, 428), (459, 430, 429), (460, 431, 430), (461, 432, 431), (462, 433, 432), (463, 434, 433), (464, 435, 434), (465, 436, 435), (466, 437, 436), (467, 438, 437), (468, 439, 438), (469, 440, 439), (470, 441, 440), (471, 442, 441), (472, 443, 442), (473, 444, 443), (474, 445, 444), (475, 446, 445), (476, 447, 446), (477, 448, 447), (478, 449, 448), (479, 450, 449), (480, 451, 450), (481, 452, 451), (482, 453, 452), (483, 454, 453), (484, 455, 454), (455, 486, 456), (456, 487, 457), (55, 458, 56), (488, 459, 458), (489, 460, 459), (490, 461, 460), (491, 462, 461), (492, 463, 462), (493, 464, 463), (494, 465, 464), (495, 466, 465), (496, 467, 466), (497, 468, 467), (498, 469, 468), (499, 470, 469), (500, 471, 470), (501, 472, 471), (502, 473, 472), (503, 474, 473), (504, 475, 474), (505, 476, 475), (506, 477, 476), (507, 478, 477), (508, 479, 478), (509, 480, 479), (510, 481, 480), (511, 482, 481), (512, 483, 482), (513, 484, 483), (514, 485, 484), (485, 516, 486), (486, 517, 487), (54, 488, 55), (518, 489, 488), (519, 490, 489), (520, 491, 490), (521, 492, 491), (522, 493, 492), (523, 494, 493), (524, 495, 494), (525, 496, 495), (526, 497, 496), (527, 498, 497), (528, 499, 498), (529, 500, 499), (530, 501, 500), (531, 502, 501), (532, 503, 502), (533, 504, 503), (534, 505, 504), (535, 506, 505), (536, 507, 506), (537, 508, 507), (538, 509, 508), (539, 510, 509), (540, 511, 510), (541, 512, 511), (542, 513, 512), (543, 514, 513), (544, 515, 514), (515, 546, 516), (546, 517, 516), (53, 518, 54), (548, 519, 518), (549, 520, 519), (550, 521, 520), (551, 522, 521), (552, 523, 522), (553, 524, 523), (554, 525, 524), (555, 526, 525), (556, 527, 526), (557, 528, 527), (558, 529, 528), (559, 530, 529), (560, 531, 530), (561, 532, 531), (562, 533, 532), (563, 534, 533), (564, 535, 534), (565, 536, 535), (566, 537, 536), (567, 538, 537), (568, 539, 538), (569, 540, 539), (570, 541, 540), (571, 542, 541), (572, 543, 542), (573, 544, 543), (574, 545, 544), (575, 546, 545), (576, 547, 546), (52, 548, 53), (578, 549, 548), (579, 550, 549), (580, 551, 550), (581, 552, 551), (582, 553, 552), (583, 554, 553), (584, 555, 554), (585, 556, 555), (586, 557, 556), (587, 558, 557), (588, 559, 558), (589, 560, 559), (590, 561, 560), (591, 562, 561), (592, 563, 562), (593, 564, 563), (594, 565, 564), (595, 566, 565), (596, 567, 566), (597, 568, 567), (598, 569, 568), (599, 570, 569), (600, 571, 570), (601, 572, 571), (602, 573, 572), (603, 574, 573), (604, 575, 574), (605, 576, 575), (606, 577, 576), (51, 578, 52), (608, 579, 578), (609, 580, 579), (610, 581, 580), (611, 582, 581), (612, 583, 582), (613, 584, 583), (614, 585, 584), (615, 586, 585), (616, 587, 586), (617, 588, 587), (618, 589, 588), (619, 590, 589), (620, 591, 590), (621, 592, 591), (622, 593, 592), (623, 594, 593), (624, 595, 594), (625, 596, 595), (626, 597, 596), (597, 628, 598), (628, 599, 598), (629, 600, 599), (630, 601, 600), (601, 632, 602), (632, 603, 602), (633, 604, 603), (634, 605, 604), (635, 606, 605), (606, 637, 607), (50, 608, 51), (638, 609, 608), (639, 610, 609), (640, 611, 610), (641, 612, 611), (642, 613, 612), (643, 614, 613), (644, 615, 614), (645, 616, 615), (646, 617, 616), (647, 618, 617), (648, 619, 618), (649, 620, 619), (650, 621, 620), (651, 622, 621), (652, 623, 622), (653, 624, 623), (654, 625, 624), (655, 626, 625), (656, 627, 626), (657, 628, 627), (658, 629, 628), (659, 630, 629), (660, 631, 630), (661, 632, 631), (662, 633, 632), (663, 634, 633), (664, 635, 634), (635, 666, 636), (666, 637, 636), (49, 638, 50), (668, 639, 638), (669, 640, 639), (670, 641, 640), (671, 642, 641), (672, 643, 642), (673, 644, 643), (674, 645, 644), (675, 646, 645), (676, 647, 646), (677, 648, 647), (678, 649, 648), (679, 650, 649), (680, 651, 650), (681, 652, 651), (682, 653, 652), (683, 654, 653), (684, 655, 654), (685, 656, 655), (686, 657, 656), (687, 658, 657), (688, 659, 658), (689, 660, 659), (690, 661, 660), (691, 662, 661), (692, 663, 662), (693, 664, 663), (694, 665, 664), (665, 696, 666), (666, 697, 667), (48, 668, 49), (698, 669, 668), (699, 670, 669), (700, 671, 670), (701, 672, 671), (702, 673, 672), (703, 674, 673), (704, 675, 674), (705, 676, 675), (706, 677, 676), (707, 678, 677), (708, 679, 678), (709, 680, 679), (710, 681, 680), (711, 682, 681), (712, 683, 682), (713, 684, 683), (714, 685, 684), (715, 686, 685), (716, 687, 686), (717, 688, 687), (718, 689, 688), (719, 690, 689), (720, 691, 690), (721, 692, 691), (722, 693, 692), (723, 694, 693), (724, 695, 694), (725, 696, 695), (696, 727, 697), (47, 698, 48), (728, 699, 698), (729, 700, 699), (730, 701, 700), (731, 702, 701), (732, 703, 702), (733, 704, 703), (734, 705, 704), (735, 706, 705), (736, 707, 706), (737, 708, 707), (738, 709, 708), (739, 710, 709), (740, 711, 710), (741, 712, 711), (742, 713, 712), (743, 714, 713), (744, 715, 714), (745, 716, 715), (746, 717, 716), (747, 718, 717), (748, 719, 718), (749, 720, 719), (750, 721, 720), (751, 722, 721), (752, 723, 722), (753, 724, 723), (754, 725, 724), (755, 726, 725), (756, 727, 726), (46, 728, 47), (758, 729, 728), (759, 730, 729), (760, 731, 730), (761, 732, 731), (762, 733, 732), (763, 734, 733), (764, 735, 734), (765, 736, 735), (766, 737, 736), (767, 738, 737), (768, 739, 738), (769, 740, 739), (770, 741, 740), (771, 742, 741), (772, 743, 742), (773, 744, 743), (774, 745, 744), (775, 746, 745), (776, 747, 746), (777, 748, 747), (778, 749, 748), (779, 750, 749), (780, 751, 750), (781, 752, 751), (782, 753, 752), (783, 754, 753), (784, 755, 754), (785, 756, 755), (786, 757, 756), (45, 758, 46), (788, 759, 758), (789, 760, 759), (790, 761, 760), (791, 762, 761), (792, 763, 762), (793, 764, 763), (794, 765, 764), (795, 766, 765), (796, 767, 766), (797, 768, 767), (798, 769, 768), (799, 770, 769), (800, 771, 770), (801, 772, 771), (802, 773, 772), (803, 774, 773), (804, 775, 774), (805, 776, 775), (806, 777, 776), (807, 778, 777), (808, 779, 778), (809, 780, 779), (810, 781, 780), (811, 782, 781), (812, 783, 782), (813, 784, 783), (814, 785, 784), (815, 786, 785), (816, 787, 786), (44, 788, 45), (818, 789, 788), (819, 790, 789), (820, 791, 790), (821, 792, 791), (822, 793, 792), (823, 794, 793), (824, 795, 794), (825, 796, 795), (826, 797, 796), (827, 798, 797), (828, 799, 798), (829, 800, 799), (830, 801, 800), (831, 802, 801), (832, 803, 802), (833, 804, 803), (834, 805, 804), (835, 806, 805), (836, 807, 806), (837, 808, 807), (838, 809, 808), (839, 810, 809), (840, 811, 810), (841, 812, 811), (842, 813, 812), (843, 814, 813), (844, 815, 814), (845, 816, 815), (816, 847, 817), (43, 818, 44), (848, 819, 818), (849, 820, 819), (850, 821, 820), (851, 822, 821), (852, 823, 822), (853, 824, 823), (854, 825, 824), (855, 826, 825), (856, 827, 826), (857, 828, 827), (858, 829, 828), (859, 830, 829), (860, 831, 830), (861, 832, 831), (862, 833, 832), (863, 834, 833), (864, 835, 834), (865, 836, 835), (866, 837, 836), (867, 838, 837), (868, 839, 838), (869, 840, 839), (870, 841, 840), (871, 842, 841), (872, 843, 842), (873, 844, 843), (874, 845, 844), (875, 846, 845), (846, 877, 847), (42, 848, 43), (878, 849, 848), (879, 850, 849), (880, 851, 850), (881, 852, 851), (882, 853, 852), (883, 854, 853), (884, 855, 854), (885, 856, 855), (886, 857, 856), (887, 858, 857), (888, 859, 858), (889, 860, 859), (890, 861, 860), (891, 862, 861), (892, 863, 862), (893, 864, 863), (894, 865, 864), (895, 866, 865), (896, 867, 866), (897, 868, 867), (898, 869, 868), (899, 870, 869), (900, 871, 870), (901, 872, 871), (902, 873, 872), (903, 874, 873), (904, 875, 874), (905, 876, 875), (876, 907, 877), (41, 878, 42), (908, 879, 878), (909, 880, 879), (910, 881, 880), (911, 882, 881), (912, 883, 882), (913, 884, 883), (914, 885, 884), (915, 886, 885), (916, 887, 886), (917, 888, 887), (918, 889, 888), (919, 890, 889), (920, 891, 890), (921, 892, 891), (922, 893, 892), (923, 894, 893), (924, 895, 894), (925, 896, 895), (926, 897, 896), (927, 898, 897), (928, 899, 898), (929, 900, 899), (930, 901, 900), (931, 902, 901), (932, 903, 902), (933, 904, 903), (934, 905, 904), (935, 906, 905), (906, 937, 907), (40, 908, 41), (938, 909, 908), (939, 910, 909), (940, 911, 910), (941, 912, 911), (942, 913, 912), (943, 914, 913), (944, 915, 914), (945, 916, 915), (946, 917, 916), (947, 918, 917), (948, 919, 918), (949, 920, 919), (950, 921, 920), (951, 922, 921), (952, 923, 922), (953, 924, 923), (954, 925, 924), (955, 926, 925), (956, 927, 926), (957, 928, 927), (958, 929, 928), (959, 930, 929), (960, 931, 930), (961, 932, 931), (962, 933, 932), (963, 934, 933), (964, 935, 934), (965, 936, 935), (936, 967, 937), (39, 938, 40), (968, 939, 938), (969, 940, 939), (970, 941, 940), (971, 942, 941), (972, 943, 942), (973, 944, 943), (974, 945, 944), (975, 946, 945), (976, 947, 946), (977, 948, 947), (978, 949, 948), (979, 950, 949), (980, 951, 950), (981, 952, 951), (982, 953, 952), (983, 954, 953), (984, 955, 954), (985, 956, 955), (986, 957, 956), (987, 958, 957), (988, 959, 958), (989, 960, 959), (990, 961, 960), (991, 962, 961), (992, 963, 962), (993, 964, 963), (994, 965, 964), (995, 966, 965), (966, 997, 967), (38, 968, 39), (998, 969, 968), (999, 970, 969), (1000, 971, 970), (1001, 972, 971), (1002, 973, 972), (1003, 974, 973), (1004, 975, 974), (1005, 976, 975), (1006, 977, 976), (1007, 978, 977), (1008, 979, 978), (1009, 980, 979), (1010, 981, 980), (1011, 982, 981), (1012, 983, 982), (1013, 984, 983), (1014, 985, 984), (1015, 986, 985), (1016, 987, 986), (1017, 988, 987), (1018, 989, 988), (1019, 990, 989), (1020, 991, 990), (1021, 992, 991), (1022, 993, 992), (1023, 994, 993), (1024, 995, 994), (1025, 996, 995), (996, 1027, 997), (3, 998, 38), (37, 999, 998), (36, 1000, 999), (35, 1001, 1000), (34, 1002, 1001), (33, 1003, 1002), (32, 1004, 1003), (31, 1005, 1004), (30, 1006, 1005), (29, 1007, 1006), (28, 1008, 1007), (27, 1009, 1008), (26, 1010, 1009), (25, 1011, 1010), (24, 1012, 1011), (23, 1013, 1012), (22, 1014, 1013), (21, 1015, 1014), (20, 1016, 1015), (19, 1017, 1016), (18, 1018, 1017), (17, 1019, 1018), (16, 1020, 1019), (15, 1021, 1020), (14, 1022, 1021), (13, 1023, 1022), (12, 1024, 1023), (11, 1025, 1024), (10, 1026, 1025), (9, 1027, 1026), (8, 1, 127), (97, 157, 98), (157, 187, 99), (187, 217, 100), (217, 247, 101), (247, 277, 102), (277, 307, 103), (307, 337, 104), (337, 367, 105), (397, 106, 105), (427, 107, 106), (457, 108, 107), (487, 109, 108), (517, 110, 109), (547, 111, 110), (577, 112, 111), (607, 113, 112), (637, 114, 113), (667, 115, 114), (697, 116, 115), (727, 117, 116), (727, 757, 118), (757, 787, 119), (787, 817, 120), (847, 121, 120), (847, 877, 122), (877, 907, 123), (907, 937, 124), (937, 967, 125), (967, 997, 126), (997, 1027, 127), (67, 128, 68), (128, 129, 69), (129, 130, 70), (130, 131, 71), (131, 132, 72), (132, 133, 73), (133, 134, 74), (134, 135, 75), (135, 136, 76), (136, 137, 77), (137, 138, 78), (138, 139, 79), (139, 140, 80), (140, 141, 81), (141, 142, 82), (142, 143, 83), (143, 144, 84), (144, 145, 85), (145, 146, 86), (146, 147, 87), (147, 148, 88), (148, 149, 89), (149, 150, 90), (150, 151, 91), (151, 152, 92), (152, 153, 93), (153, 154, 94), (154, 155, 95), (155, 156, 96), (156, 157, 97), (66, 158, 128), (158, 159, 129), (159, 160, 130), (160, 161, 131), (161, 162, 132), (162, 163, 133), (163, 164, 134), (164, 165, 135), (165, 166, 136), (166, 167, 137), (167, 168, 138), (168, 169, 139), (169, 170, 140), (170, 171, 141), (171, 172, 142), (172, 173, 143), (173, 174, 144), (174, 175, 145), (175, 176, 146), (176, 177, 147), (177, 178, 148), (178, 179, 149), (179, 180, 150), (180, 181, 151), (181, 182, 152), (182, 183, 153), (183, 184, 154), (184, 185, 155), (185, 186, 156), (156, 186, 187), (65, 188, 158), (188, 189, 159), (189, 190, 160), (190, 191, 161), (191, 192, 162), (192, 193, 163), (193, 194, 164), (194, 195, 165), (195, 196, 166), (196, 197, 167), (197, 198, 168), (198, 199, 169), (199, 200, 170), (200, 201, 171), (201, 202, 172), (202, 203, 173), (203, 204, 174), (204, 205, 175), (205, 206, 176), (206, 207, 177), (207, 208, 178), (208, 209, 179), (209, 210, 180), (210, 211, 181), (211, 212, 182), (212, 213, 183), (213, 214, 184), (214, 215, 185), (215, 216, 186), (186, 216, 217), (64, 218, 188), (218, 219, 189), (219, 220, 190), (220, 221, 191), (221, 222, 192), (222, 223, 193), (223, 224, 194), (224, 225, 195), (225, 226, 196), (226, 227, 197), (227, 228, 198), (228, 229, 199), (229, 230, 200), (230, 231, 201), (231, 232, 202), (232, 233, 203), (233, 234, 204), (234, 235, 205), (235, 236, 206), (236, 237, 207), (237, 238, 208), (238, 239, 209), (239, 240, 210), (240, 241, 211), (241, 242, 212), (242, 243, 213), (243, 244, 214), (244, 245, 215), (245, 246, 216), (216, 246, 247), (63, 248, 218), (248, 249, 219), (249, 250, 220), (250, 251, 221), (251, 252, 222), (252, 253, 223), (253, 254, 224), (254, 255, 225), (255, 256, 226), (256, 257, 227), (257, 258, 228), (258, 259, 229), (259, 260, 230), (260, 261, 231), (261, 262, 232), (262, 263, 233), (263, 264, 234), (264, 265, 235), (265, 266, 236), (266, 267, 237), (267, 268, 238), (268, 269, 239), (269, 270, 240), (270, 271, 241), (271, 272, 242), (272, 273, 243), (273, 274, 244), (274, 275, 245), (275, 276, 246), (246, 276, 277), (62, 278, 248), (278, 279, 249), (279, 280, 250), (280, 281, 251), (281, 282, 252), (282, 283, 253), (283, 284, 254), (284, 285, 255), (285, 286, 256), (286, 287, 257), (287, 288, 258), (288, 289, 259), (289, 290, 260), (290, 291, 261), (291, 292, 262), (292, 293, 263), (293, 294, 264), (294, 295, 265), (295, 296, 266), (296, 297, 267), (297, 298, 268), (298, 299, 269), (299, 300, 270), (300, 301, 271), (301, 302, 272), (302, 303, 273), (303, 304, 274), (304, 305, 275), (305, 306, 276), (276, 306, 307), (61, 308, 278), (308, 309, 279), (309, 310, 280), (310, 311, 281), (311, 312, 282), (312, 313, 283), (313, 314, 284), (314, 315, 285), (315, 316, 286), (316, 317, 287), (317, 318, 288), (318, 319, 289), (319, 320, 290), (320, 321, 291), (321, 322, 292), (322, 323, 293), (323, 324, 294), (324, 325, 295), (325, 326, 296), (326, 327, 297), (327, 328, 298), (328, 329, 299), (329, 330, 300), (330, 331, 301), (331, 332, 302), (332, 333, 303), (333, 334, 304), (334, 335, 305), (335, 336, 306), (306, 336, 337), (60, 338, 308), (338, 339, 309), (339, 340, 310), (340, 341, 311), (341, 342, 312), (342, 343, 313), (343, 344, 314), (344, 345, 315), (345, 346, 316), (346, 347, 317), (347, 348, 318), (348, 349, 319), (349, 350, 320), (350, 351, 321), (351, 352, 322), (352, 353, 323), (353, 354, 324), (354, 355, 325), (355, 356, 326), (356, 357, 327), (357, 358, 328), (358, 359, 329), (359, 360, 330), (360, 361, 331), (361, 362, 332), (362, 363, 333), (363, 364, 334), (364, 365, 335), (365, 366, 336), (336, 366, 367), (59, 368, 338), (368, 369, 339), (369, 370, 340), (370, 371, 341), (371, 372, 342), (372, 373, 343), (373, 374, 344), (374, 375, 345), (375, 376, 346), (376, 377, 347), (377, 378, 348), (378, 379, 349), (379, 380, 350), (380, 381, 351), (381, 382, 352), (382, 383, 353), (383, 384, 354), (384, 385, 355), (385, 386, 356), (386, 387, 357), (387, 388, 358), (388, 389, 359), (389, 390, 360), (390, 391, 361), (391, 392, 362), (392, 393, 363), (393, 394, 364), (394, 395, 365), (395, 396, 366), (366, 396, 397), (58, 398, 368), (398, 399, 369), (399, 400, 370), (400, 401, 371), (401, 402, 372), (402, 403, 373), (403, 404, 374), (404, 405, 375), (405, 406, 376), (406, 407, 377), (407, 408, 378), (408, 409, 379), (409, 410, 380), (410, 411, 381), (411, 412, 382), (412, 413, 383), (413, 414, 384), (414, 415, 385), (415, 416, 386), (416, 417, 387), (417, 418, 388), (418, 419, 389), (419, 420, 390), (420, 421, 391), (421, 422, 392), (422, 423, 393), (423, 424, 394), (424, 425, 395), (425, 426, 396), (396, 426, 427), (57, 428, 398), (428, 429, 399), (429, 430, 400), (430, 431, 401), (431, 432, 402), (432, 433, 403), (433, 434, 404), (434, 435, 405), (435, 436, 406), (436, 437, 407), (437, 438, 408), (438, 439, 409), (439, 440, 410), (440, 441, 411), (441, 442, 412), (442, 443, 413), (443, 444, 414), (444, 445, 415), (445, 446, 416), (446, 447, 417), (447, 448, 418), (448, 449, 419), (449, 450, 420), (450, 451, 421), (451, 452, 422), (452, 453, 423), (453, 454, 424), (454, 455, 425), (455, 456, 426), (426, 456, 457), (56, 458, 428), (458, 459, 429), (459, 460, 430), (460, 461, 431), (461, 462, 432), (462, 463, 433), (463, 464, 434), (464, 465, 435), (465, 466, 436), (466, 467, 437), (467, 468, 438), (468, 469, 439), (469, 470, 440), (470, 471, 441), (471, 472, 442), (472, 473, 443), (473, 474, 444), (474, 475, 445), (475, 476, 446), (476, 477, 447), (477, 478, 448), (478, 479, 449), (479, 480, 450), (480, 481, 451), (481, 482, 452), (482, 483, 453), (483, 484, 454), (484, 485, 455), (455, 485, 486), (456, 486, 487), (55, 488, 458), (488, 489, 459), (489, 490, 460), (490, 491, 461), (491, 492, 462), (492, 493, 463), (493, 494, 464), (494, 495, 465), (495, 496, 466), (496, 497, 467), (497, 498, 468), (498, 499, 469), (499, 500, 470), (500, 501, 471), (501, 502, 472), (502, 503, 473), (503, 504, 474), (504, 505, 475), (505, 506, 476), (506, 507, 477), (507, 508, 478), (508, 509, 479), (509, 510, 480), (510, 511, 481), (511, 512, 482), (512, 513, 483), (513, 514, 484), (514, 515, 485), (485, 515, 516), (486, 516, 517), (54, 518, 488), (518, 519, 489), (519, 520, 490), (520, 521, 491), (521, 522, 492), (522, 523, 493), (523, 524, 494), (524, 525, 495), (525, 526, 496), (526, 527, 497), (527, 528, 498), (528, 529, 499), (529, 530, 500), (530, 531, 501), (531, 532, 502), (532, 533, 503), (533, 534, 504), (534, 535, 505), (535, 536, 506), (536, 537, 507), (537, 538, 508), (538, 539, 509), (539, 540, 510), (540, 541, 511), (541, 542, 512), (542, 543, 513), (543, 544, 514), (544, 545, 515), (515, 545, 546), (546, 547, 517), (53, 548, 518), (548, 549, 519), (549, 550, 520), (550, 551, 521), (551, 552, 522), (552, 553, 523), (553, 554, 524), (554, 555, 525), (555, 556, 526), (556, 557, 527), (557, 558, 528), (558, 559, 529), (559, 560, 530), (560, 561, 531), (561, 562, 532), (562, 563, 533), (563, 564, 534), (564, 565, 535), (565, 566, 536), (566, 567, 537), (567, 568, 538), (568, 569, 539), (569, 570, 540), (570, 571, 541), (571, 572, 542), (572, 573, 543), (573, 574, 544), (574, 575, 545), (575, 576, 546), (576, 577, 547), (52, 578, 548), (578, 579, 549), (579, 580, 550), (580, 581, 551), (581, 582, 552), (582, 583, 553), (583, 584, 554), (584, 585, 555), (585, 586, 556), (586, 587, 557), (587, 588, 558), (588, 589, 559), (589, 590, 560), (590, 591, 561), (591, 592, 562), (592, 593, 563), (593, 594, 564), (594, 595, 565), (595, 596, 566), (596, 597, 567), (597, 598, 568), (598, 599, 569), (599, 600, 570), (600, 601, 571), (601, 602, 572), (602, 603, 573), (603, 604, 574), (604, 605, 575), (605, 606, 576), (606, 607, 577), (51, 608, 578), (608, 609, 579), (609, 610, 580), (610, 611, 581), (611, 612, 582), (612, 613, 583), (613, 614, 584), (614, 615, 585), (615, 616, 586), (616, 617, 587), (617, 618, 588), (618, 619, 589), (619, 620, 590), (620, 621, 591), (621, 622, 592), (622, 623, 593), (623, 624, 594), (624, 625, 595), (625, 626, 596), (626, 627, 597), (597, 627, 628), (628, 629, 599), (629, 630, 600), (630, 631, 601), (601, 631, 632), (632, 633, 603), (633, 634, 604), (634, 635, 605), (635, 636, 606), (606, 636, 637), (50, 638, 608), (638, 639, 609), (639, 640, 610), (640, 641, 611), (641, 642, 612), (642, 643, 613), (643, 644, 614), (644, 645, 615), (645, 646, 616), (646, 647, 617), (647, 648, 618), (648, 649, 619), (649, 650, 620), (650, 651, 621), (651, 652, 622), (652, 653, 623), (653, 654, 624), (654, 655, 625), (655, 656, 626), (656, 657, 627), (657, 658, 628), (658, 659, 629), (659, 660, 630), (660, 661, 631), (661, 662, 632), (662, 663, 633), (663, 664, 634), (664, 665, 635), (635, 665, 666), (666, 667, 637), (49, 668, 638), (668, 669, 639), (669, 670, 640), (670, 671, 641), (671, 672, 642), (672, 673, 643), (673, 674, 644), (674, 675, 645), (675, 676, 646), (676, 677, 647), (677, 678, 648), (678, 679, 649), (679, 680, 650), (680, 681, 651), (681, 682, 652), (682, 683, 653), (683, 684, 654), (684, 685, 655), (685, 686, 656), (686, 687, 657), (687, 688, 658), (688, 689, 659), (689, 690, 660), (690, 691, 661), (691, 692, 662), (692, 693, 663), (693, 694, 664), (694, 695, 665), (665, 695, 696), (666, 696, 697), (48, 698, 668), (698, 699, 669), (699, 700, 670), (700, 701, 671), (701, 702, 672), (702, 703, 673), (703, 704, 674), (704, 705, 675), (705, 706, 676), (706, 707, 677), (707, 708, 678), (708, 709, 679), (709, 710, 680), (710, 711, 681), (711, 712, 682), (712, 713, 683), (713, 714, 684), (714, 715, 685), (715, 716, 686), (716, 717, 687), (717, 718, 688), (718, 719, 689), (719, 720, 690), (720, 721, 691), (721, 722, 692), (722, 723, 693), (723, 724, 694), (724, 725, 695), (725, 726, 696), (696, 726, 727), (47, 728, 698), (728, 729, 699), (729, 730, 700), (730, 731, 701), (731, 732, 702), (732, 733, 703), (733, 734, 704), (734, 735, 705), (735, 736, 706), (736, 737, 707), (737, 738, 708), (738, 739, 709), (739, 740, 710), (740, 741, 711), (741, 742, 712), (742, 743, 713), (743, 744, 714), (744, 745, 715), (745, 746, 716), (746, 747, 717), (747, 748, 718), (748, 749, 719), (749, 750, 720), (750, 751, 721), (751, 752, 722), (752, 753, 723), (753, 754, 724), (754, 755, 725), (755, 756, 726), (756, 757, 727), (46, 758, 728), (758, 759, 729), (759, 760, 730), (760, 761, 731), (761, 762, 732), (762, 763, 733), (763, 764, 734), (764, 765, 735), (765, 766, 736), (766, 767, 737), (767, 768, 738), (768, 769, 739), (769, 770, 740), (770, 771, 741), (771, 772, 742), (772, 773, 743), (773, 774, 744), (774, 775, 745), (775, 776, 746), (776, 777, 747), (777, 778, 748), (778, 779, 749), (779, 780, 750), (780, 781, 751), (781, 782, 752), (782, 783, 753), (783, 784, 754), (784, 785, 755), (785, 786, 756), (786, 787, 757), (45, 788, 758), (788, 789, 759), (789, 790, 760), (790, 791, 761), (791, 792, 762), (792, 793, 763), (793, 794, 764), (794, 795, 765), (795, 796, 766), (796, 797, 767), (797, 798, 768), (798, 799, 769), (799, 800, 770), (800, 801, 771), (801, 802, 772), (802, 803, 773), (803, 804, 774), (804, 805, 775), (805, 806, 776), (806, 807, 777), (807, 808, 778), (808, 809, 779), (809, 810, 780), (810, 811, 781), (811, 812, 782), (812, 813, 783), (813, 814, 784), (814, 815, 785), (815, 816, 786), (816, 817, 787), (44, 818, 788), (818, 819, 789), (819, 820, 790), (820, 821, 791), (821, 822, 792), (822, 823, 793), (823, 824, 794), (824, 825, 795), (825, 826, 796), (826, 827, 797), (827, 828, 798), (828, 829, 799), (829, 830, 800), (830, 831, 801), (831, 832, 802), (832, 833, 803), (833, 834, 804), (834, 835, 805), (835, 836, 806), (836, 837, 807), (837, 838, 808), (838, 839, 809), (839, 840, 810), (840, 841, 811), (841, 842, 812), (842, 843, 813), (843, 844, 814), (844, 845, 815), (845, 846, 816), (816, 846, 847), (43, 848, 818), (848, 849, 819), (849, 850, 820), (850, 851, 821), (851, 852, 822), (852, 853, 823), (853, 854, 824), (854, 855, 825), (855, 856, 826), (856, 857, 827), (857, 858, 828), (858, 859, 829), (859, 860, 830), (860, 861, 831), (861, 862, 832), (862, 863, 833), (863, 864, 834), (864, 865, 835), (865, 866, 836), (866, 867, 837), (867, 868, 838), (868, 869, 839), (869, 870, 840), (870, 871, 841), (871, 872, 842), (872, 873, 843), (873, 874, 844), (874, 875, 845), (875, 876, 846), (846, 876, 877), (42, 878, 848), (878, 879, 849), (879, 880, 850), (880, 881, 851), (881, 882, 852), (882, 883, 853), (883, 884, 854), (884, 885, 855), (885, 886, 856), (886, 887, 857), (887, 888, 858), (888, 889, 859), (889, 890, 860), (890, 891, 861), (891, 892, 862), (892, 893, 863), (893, 894, 864), (894, 895, 865), (895, 896, 866), (896, 897, 867), (897, 898, 868), (898, 899, 869), (899, 900, 870), (900, 901, 871), (901, 902, 872), (902, 903, 873), (903, 904, 874), (904, 905, 875), (905, 906, 876), (876, 906, 907), (41, 908, 878), (908, 909, 879), (909, 910, 880), (910, 911, 881), (911, 912, 882), (912, 913, 883), (913, 914, 884), (914, 915, 885), (915, 916, 886), (916, 917, 887), (917, 918, 888), (918, 919, 889), (919, 920, 890), (920, 921, 891), (921, 922, 892), (922, 923, 893), (923, 924, 894), (924, 925, 895), (925, 926, 896), (926, 927, 897), (927, 928, 898), (928, 929, 899), (929, 930, 900), (930, 931, 901), (931, 932, 902), (932, 933, 903), (933, 934, 904), (934, 935, 905), (935, 936, 906), (906, 936, 937), (40, 938, 908), (938, 939, 909), (939, 940, 910), (940, 941, 911), (941, 942, 912), (942, 943, 913), (943, 944, 914), (944, 945, 915), (945, 946, 916), (946, 947, 917), (947, 948, 918), (948, 949, 919), (949, 950, 920), (950, 951, 921), (951, 952, 922), (952, 953, 923), (953, 954, 924), (954, 955, 925), (955, 956, 926), (956, 957, 927), (957, 958, 928), (958, 959, 929), (959, 960, 930), (960, 961, 931), (961, 962, 932), (962, 963, 933), (963, 964, 934), (964, 965, 935), (965, 966, 936), (936, 966, 967), (39, 968, 938), (968, 969, 939), (969, 970, 940), (970, 971, 941), (971, 972, 942), (972, 973, 943), (973, 974, 944), (974, 975, 945), (975, 976, 946), (976, 977, 947), (977, 978, 948), (978, 979, 949), (979, 980, 950), (980, 981, 951), (981, 982, 952), (982, 983, 953), (983, 984, 954), (984, 985, 955), (985, 986, 956), (986, 987, 957), (987, 988, 958), (988, 989, 959), (989, 990, 960), (990, 991, 961), (991, 992, 962), (992, 993, 963), (993, 994, 964), (994, 995, 965), (995, 996, 966), (966, 996, 997), (38, 998, 968), (998, 999, 969), (999, 1000, 970), (1000, 1001, 971), (1001, 1002, 972), (1002, 1003, 973), (1003, 1004, 974), (1004, 1005, 975), (1005, 1006, 976), (1006, 1007, 977), (1007, 1008, 978), (1008, 1009, 979), (1009, 1010, 980), (1010, 1011, 981), (1011, 1012, 982), (1012, 1013, 983), (1013, 1014, 984), (1014, 1015, 985), (1015, 1016, 986), (1016, 1017, 987), (1017, 1018, 988), (1018, 1019, 989), (1019, 1020, 990), (1020, 1021, 991), (1021, 1022, 992), (1022, 1023, 993), (1023, 1024, 994), (1024, 1025, 995), (1025, 1026, 996), (996, 1026, 1027), (3, 37, 998), (37, 36, 999), (36, 35, 1000), (35, 34, 1001), (34, 33, 1002), (33, 32, 1003), (32, 31, 1004), (31, 30, 1005), (30, 29, 1006), (29, 28, 1007), (28, 27, 1008), (27, 26, 1009), (26, 25, 1010), (25, 24, 1011), (24, 23, 1012), (23, 22, 1013), (22, 21, 1014), (21, 20, 1015), (20, 19, 1016), (19, 18, 1017), (18, 17, 1018), (17, 16, 1019), (16, 15, 1020), (15, 14, 1021), (14, 13, 1022), (13, 12, 1023), (12, 11, 1024), (11, 10, 1025), (10, 9, 1026), (9, 8, 1027)])
me_water_01.materials.append(mat_water)
me_water_01.use_remesh_preserve_volume = False
me_water_01.use_remesh_preserve_attributes = False
me_water_01.use_mirror_vertex_groups = False
me_water_01.update()

# ---- objects
ob_water_01 = bpy.data.objects.new('Water-01', me_water_01)

# ---- transforms, parenting, visibility, modifiers, constraints
ob_water_01.location = (0.0, 0.0, 0.0)
ob_water_01.lineart.crease_threshold = 0.0
_vg = ob_water_01.vertex_groups.new(name='Group')

# ---- collection membership
col_collection_1.objects.link(ob_water_01)

# ---- scene / render settings (as saved in the file)
scene.frame_start = 1; scene.frame_end = 250; scene.frame_set(1)
scene.render.engine = 'CYCLES'
scene.render.resolution_percentage = 50
scene.render.dither_intensity = 0.0
scene.cycles.samples = 128
scene.cycles.sampling_pattern = 'TABULATED_SOBOL'
scene.cycles.use_adaptive_sampling = False
scene.cycles.use_light_tree = False
scene.cycles.blur_glossy = 0.0
scene.cycles.use_animated_seed = True
scene.cycles.sample_clamp_indirect = 0.0
scene.cycles.debug_use_hair_bvh = False
scene.view_settings.view_transform = 'Filmic'
bpy.context.view_layer.update()

# ---- added for rendering (the .blend has no active camera and no usable light): camera, sun
cam_auto = bpy.data.cameras.new('AutoCamera')
cam_auto.lens = 50.0
cam_auto.sensor_width = 36.0
cam_auto.clip_end = 1000.0
ob_auto_camera = bpy.data.objects.new('AutoCamera', cam_auto)
scene.collection.objects.link(ob_auto_camera)
ob_auto_camera.location = (20.9396, -25.1276, 16.7683)
ob_auto_camera.rotation_euler = (1.09748, -7.21219e-08, 0.694738)
scene.camera = ob_auto_camera
light_auto_sun = bpy.data.lights.new('AutoSun', 'SUN')
light_auto_sun.energy = 3.0
light_auto_sun.angle = 0.0523599
ob_auto_sun = bpy.data.objects.new('AutoSun', light_auto_sun)
scene.collection.objects.link(ob_auto_sun)
ob_auto_sun.rotation_euler = (0.872665, 0.174533, 0.523599)
bpy.context.view_layer.update()
